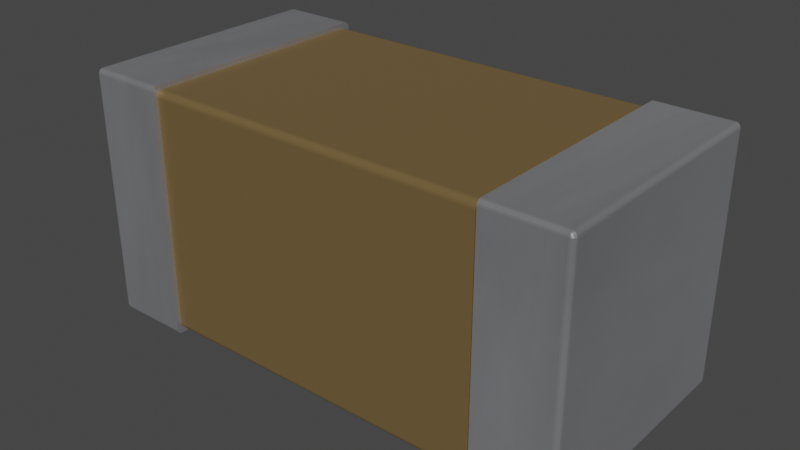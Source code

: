 # Source: C_1206_3216Metric.blend  (saved by Blender 3.2.14; exported with 4.5.12 LTS)
import bpy
from mathutils import Matrix  # noqa: F401  (used for matrix-valued properties, if any)

bpy.ops.wm.read_factory_settings(use_empty=True)
scene = bpy.context.scene
scene.name = 'Scene'

# ---- collections
col_collection = bpy.data.collections.new('Collection'); scene.collection.children.link(col_collection)

# ---- materials (node trees are filled in below, after node groups)
mat_cap_ceramic_1 = bpy.data.materials.new('cap_ceramic_1')
mat_cap_ceramic_1.use_transparent_shadow = False
mat_cap_ceramic_1.preview_render_type = 'CUBE'
mat_metal_pins = bpy.data.materials.new('metal_pins')
mat_metal_pins.use_transparent_shadow = False
mat_metal_pins.preview_render_type = 'CUBE'
mat_metal_pins.use_preview_world = True

# ---- material node trees
mat_cap_ceramic_1.use_nodes = True; mat_cap_ceramic_1.node_tree.nodes.clear()
_N = mat_cap_ceramic_1.node_tree.nodes; _L = mat_cap_ceramic_1.node_tree.links
n0 = _N.new('ShaderNodeBsdfPrincipled'); n0.name = 'Principled BSDF'; n0.location = (10, 300)
n0.distribution = 'GGX'
n0.subsurface_method = 'BURLEY'
n0.inputs[0].default_value = (0.2796, 0.1885, 0.08038, 1.0)
n0.inputs[1].default_value = 0.5
n0.inputs[2].default_value = 0.2705
n0.inputs[3].default_value = 1.0
n0.inputs[14].default_value = (0.9836, 0.9816, 0.9791, 1.0)
n0.inputs[20].default_value = 0.06636
n0.inputs[27].default_value = (0.0, 0.0, 0.0, 1.0)
n0.inputs[28].default_value = 1.0
n1 = _N.new('ShaderNodeOutputMaterial'); n1.name = 'Material Output'; n1.location = (300, 300)
_L.new(n0.outputs[0], n1.inputs[0])
n1.is_active_output = True
mat_metal_pins.use_nodes = True; mat_metal_pins.node_tree.nodes.clear()
_N = mat_metal_pins.node_tree.nodes; _L = mat_metal_pins.node_tree.links
n0 = _N.new('ShaderNodeMapping'); n0.name = 'Mapping'; n0.location = (-1447, -91)
n0.inputs[3].default_value = (4.8, 1.2, 1.1)
n1 = _N.new('ShaderNodeBsdfPrincipled'); n1.name = 'Principled BSDF'; n1.location = (-560, 254)
n1.distribution = 'GGX'
n1.subsurface_method = 'BURLEY'
n1.inputs[1].default_value = 0.7818
n1.inputs[2].default_value = 0.2886
n1.inputs[3].default_value = 1.45
n1.inputs[13].default_value = 0.0
n1.inputs[27].default_value = (0.0, 0.0, 0.0, 1.0)
n1.inputs[28].default_value = 1.0
n2 = _N.new('ShaderNodeOutputMaterial'); n2.name = 'Material Output.002'; n2.location = (-205, 253)
n2.width = 213
n3 = _N.new('ShaderNodeTexNoise'); n3.name = 'Noise Texture.002'; n3.location = (-1228, -73)
n3.inputs[2].default_value = 0.1
n3.inputs[3].default_value = 7.0
n3.inputs[4].default_value = 0.6
n3.inputs[8].default_value = 0.4
n4 = _N.new('ShaderNodeTexCoord'); n4.name = 'Texture Coordinate'; n4.location = (-1636, -116)
n5 = _N.new('ShaderNodeMix'); n5.name = 'Mix.001'; n5.location = (-921, 45)
n5.data_type = 'RGBA'
n5.inputs[6].default_value = (0.9398, 0.9547, 1.0, 1.0)
n5.inputs[7].default_value = (0.13, 0.1259, 0.1359, 1.0)
n6 = _N.new('ShaderNodeBump'); n6.name = 'Bump.001'; n6.location = (-1001, -227)
n6.inputs[0].default_value = 0.05
n6.inputs[1].default_value = 0.01
n6.inputs[2].default_value = 1.0
_L.new(n1.outputs[0], n2.inputs[0])
_L.new(n3.outputs[0], n6.inputs[3])
_L.new(n0.outputs[0], n3.inputs[0])
_L.new(n3.outputs[0], n5.inputs[0])
_L.new(n4.outputs[3], n0.inputs[0])
_L.new(n5.outputs[2], n1.inputs[0])
_L.new(n6.outputs[0], n1.inputs[5])
n2.is_active_output = True

# ---- world
world_world = bpy.data.worlds.new('World'); scene.world = world_world
world_world.use_nodes = True; world_world.node_tree.nodes.clear()
_N = world_world.node_tree.nodes; _L = world_world.node_tree.links
n0 = _N.new('ShaderNodeOutputWorld'); n0.name = 'World Output'; n0.location = (300, 300)
n1 = _N.new('ShaderNodeBackground'); n1.name = 'Background'; n1.location = (10, 300)
n1.inputs[0].default_value = (0.05088, 0.05088, 0.05088, 1.0)
_L.new(n1.outputs[0], n0.inputs[0])
n0.is_active_output = True
world_world.color = (0.05088, 0.05088, 0.05088)
world_world.use_sun_shadow = False
world_world.sun_shadow_jitter_overblur = 0.0

# ---- meshes
me_shape_44_indexedfaceset = bpy.data.meshes.new('SHAPE_44_IndexedFaceSet')
me_shape_44_indexedfaceset.from_pydata([(-1.6, 0.77, 1.57), (-1.598, 0.7815, 1.57), (-1.581, 0.7977, 0.03), (-1.591, 0.7912, 0.03), (1.1, -0.77, 1.53), (-1.1, -0.77, 1.53), (1.1, -0.77, 0.07), (1.1, 0.77, 1.6), (1.1, 0.7815, 1.598), (1.1, 0.7912, 1.591), (1.1, -0.8, 1.57), (1.1, -0.7977, 1.581), (1.1, -0.7912, 1.591), (1.1, 0.77, 0.0), (1.1, 0.7977, 0.01852), (1.1, 0.7912, 0.008787), (1.1, 0.77, 1.53), (1.1, 0.7424, 1.568), (1.1, 0.73, 1.57), (1.1, 0.77, 0.07), (1.1, 0.73, 0.03), (1.1, 0.7424, 0.03196), (1.1, 0.7535, 0.03764), (1.1, 0.768, 0.05764), (1.1, -0.7624, 0.04649), (1.1, -0.7535, 0.03764), (1.1, -0.73, 1.57), (1.1, -0.7424, 1.568), (1.1, -0.7535, 1.562), (1.1, -0.7624, 1.554), (1.1, -0.768, 1.542), (1.57, -0.77, 1.6), (-1.1, -0.7977, 0.01852), (-1.1, -0.7912, 0.008787), (-1.1, -0.77, 1.6), (-1.1, -0.7977, 1.581), (-1.1, 0.77, 1.6), (-1.1, 0.8, 1.57), (-1.1, 0.7977, 1.581), (-1.1, 0.7912, 1.591), (-1.1, 0.7815, 1.598), (-1.1, -0.7624, 1.554), (-1.1, -0.77, 0.07), (-1.1, -0.7424, 0.03196), (-1.1, -0.7535, 0.03764), (-1.1, -0.7624, 0.04649), (-1.1, -0.768, 0.05764), (-1.1, 0.73, 0.03), (-1.1, 0.77, 0.07), (-1.1, 0.7624, 0.04649), (-1.1, 0.7535, 1.562), (-1.1, 0.7624, 1.554), (-1.57, 0.8, 1.57), (-1.1, 0.8, 0.03), (-1.1, -0.8, 1.57), (-1.57, -0.8, 1.57), (-1.1, -0.8, 0.03), (-1.57, -0.8, 0.03), (-1.57, -0.77, 0.0), (-1.1, 0.77, 0.0), (1.1, 0.7624, 0.04649), (-1.1, 0.768, 0.05764), (-1.1, 0.7535, 0.03764), (-1.1, 0.7424, 0.03196), (-1.1, -0.73, 0.03), (1.1, -0.73, 0.03), (1.1, -0.768, 0.05764), (1.1, -0.7424, 0.03196), (1.1, 0.768, 1.542), (1.1, 0.7624, 1.554), (1.1, 0.7535, 1.562), (-1.1, 0.77, 1.53), (-1.1, 0.73, 1.57), (-1.1, 0.7424, 1.568), (-1.1, 0.768, 1.542), (-1.1, -0.768, 1.542), (-1.1, -0.7535, 1.562), (-1.1, -0.7424, 1.568), (-1.1, -0.73, 1.57), (1.1, 0.7977, 1.581), (1.1, 0.8, 1.57), (1.57, 0.77, 1.6), (1.581, 0.7977, 0.03), (1.581, 0.7977, 1.57), (1.1, 0.8, 0.03), (1.1, 0.7815, 0.002284), (1.57, 0.8, 0.03), (1.57, 0.7977, 0.01852), (1.6, 0.77, 1.57), (1.598, 0.7815, 1.57), (1.591, 0.7912, 1.57), (1.57, 0.8, 1.57), (1.57, 0.7977, 1.581), (1.57, 0.7912, 1.591), (1.57, 0.7815, 1.598), (1.581, 0.77, 1.598), (1.574, 0.7793, 1.598), (1.583, 0.7793, 1.595), (1.59, 0.7793, 1.59), (1.577, 0.7876, 1.593), (1.595, 0.7793, 1.583), (1.584, 0.7876, 1.59), (1.573, 0.7943, 1.587), (1.578, 0.7943, 1.586), (1.57, 0.7815, 0.002284), (1.57, 0.7912, 0.008787), (1.591, 0.7912, 0.03), (1.598, 0.7815, 0.03), (1.591, 0.77, 0.008787), (1.598, 0.77, 0.01852), (1.598, 0.7793, 0.02619), (1.596, 0.7793, 0.01751), (1.594, 0.7876, 0.03062), (1.59, 0.7793, 0.01009), (1.593, 0.7876, 0.02298), (1.583, 0.7793, 0.004679), (1.59, 0.7876, 0.01604), (1.587, 0.7943, 0.02765), (1.575, 0.7793, 0.001831), (1.584, 0.7876, 0.01051), (1.586, 0.7943, 0.02228), (1.579, 0.7985, 0.03024), (1.578, 0.7876, 0.006956), (1.583, 0.7943, 0.01769), (1.579, 0.7985, 0.02732), (1.578, 0.7943, 0.01435), (1.578, 0.7985, 0.02467), (1.573, 0.7943, 0.01259), (1.576, 0.7985, 0.02256), (1.573, 0.7985, 0.0212), (1.1, -0.7815, 1.598), (1.1, -0.77, 1.6), (1.57, -0.7815, 1.598), (1.57, -0.7912, 1.591), (1.57, -0.7977, 1.581), (1.598, 0.77, 1.581), (1.591, 0.77, 1.591), (1.581, -0.77, 1.598), (1.57, 0.77, 0.0), (1.581, 0.77, 0.002284), (1.6, 0.77, 0.03), (1.591, -0.77, 0.008787), (1.1, -0.77, 0.0), (1.1, -0.7815, 0.002284), (1.1, -0.7912, 0.008787), (1.1, -0.7977, 0.01852), (1.1, -0.8, 0.03), (1.57, -0.77, 0.0), (1.6, -0.77, 1.57), (1.598, -0.77, 1.581), (1.591, -0.77, 1.591), (1.57, -0.8, 1.57), (1.591, -0.7912, 1.57), (1.581, -0.7977, 1.57), (1.575, -0.7943, 1.587), (1.574, -0.7876, 1.594), (1.581, -0.7876, 1.592), (1.579, -0.7793, 1.597), (1.587, -0.7793, 1.593), (1.593, -0.7793, 1.587), (1.57, -0.7977, 0.01852), (1.57, -0.7912, 0.008787), (1.57, -0.7815, 0.002284), (1.581, -0.77, 0.002284), (1.598, -0.77, 0.01852), (1.6, -0.77, 0.03), (1.591, -0.7912, 0.03), (1.579, -0.7985, 0.02855), (1.578, -0.7985, 0.02579), (1.577, -0.7985, 0.02344), (1.587, -0.7943, 0.02455), (1.574, -0.7985, 0.02174), (1.584, -0.7943, 0.01964), (1.594, -0.7876, 0.0262), (1.571, -0.7985, 0.02084), (1.58, -0.7943, 0.01573), (1.592, -0.7876, 0.01898), (1.575, -0.7943, 0.01323), (1.587, -0.7876, 0.01284), (1.597, -0.7793, 0.02118), (1.581, -0.7876, 0.008375), (1.593, -0.7793, 0.01323), (1.574, -0.7876, 0.006028), (1.587, -0.7793, 0.006917), (1.579, -0.7793, 0.002865), (1.598, -0.7815, 1.57), (1.57, -0.8, 0.03), (1.581, -0.7977, 0.03), (1.598, -0.7815, 0.03), (-1.1, -0.7815, 1.598), (-1.1, -0.7912, 1.591), (-1.57, -0.7977, 1.581), (-1.57, -0.7912, 1.591), (-1.57, -0.7815, 1.598), (-1.581, -0.7977, 0.03), (-1.598, -0.7815, 0.03), (-1.598, -0.7815, 1.57), (-1.581, -0.7977, 1.57), (-1.1, -0.7815, 0.002284), (-1.1, -0.77, 0.0), (-1.57, -0.7912, 0.008787), (-1.6, -0.77, 1.57), (-1.591, -0.7912, 1.57), (-1.57, -0.77, 1.6), (-1.591, -0.77, 1.591), (-1.575, -0.7943, 1.587), (-1.581, -0.7876, 1.592), (-1.593, -0.7793, 1.587), (-1.574, -0.7876, 1.594), (-1.587, -0.7793, 1.593), (-1.579, -0.7793, 1.597), (-1.591, -0.7912, 0.03), (-1.598, -0.77, 0.01852), (-1.57, -0.7815, 0.002284), (-1.57, -0.7977, 0.01852), (-1.588, -0.7943, 0.03004), (-1.592, -0.7876, 0.01902), (-1.587, -0.7793, 0.006934), (-1.594, -0.7876, 0.02626), (-1.593, -0.7793, 0.01326), (-1.597, -0.7793, 0.02124), (-1.57, 0.77, 1.6), (-1.57, 0.7815, 1.598), (-1.57, 0.7977, 1.581), (-1.598, -0.77, 1.581), (-1.581, -0.77, 1.598), (-1.591, 0.77, 1.591), (-1.581, -0.77, 0.002284), (-1.591, -0.77, 0.008787), (-1.6, -0.77, 0.03), (-1.591, 0.77, 0.008787), (-1.1, 0.7815, 0.002284), (-1.1, 0.7912, 0.008787), (-1.1, 0.7977, 0.01852), (-1.57, 0.77, 0.0), (-1.57, 0.8, 0.03), (-1.598, 0.77, 1.581), (-1.581, 0.77, 1.598), (-1.57, 0.7912, 1.591), (-1.591, 0.7912, 1.57), (-1.581, 0.7977, 1.57), (-1.595, 0.7793, 1.583), (-1.59, 0.7793, 1.59), (-1.583, 0.7793, 1.595), (-1.574, 0.7793, 1.598), (-1.584, 0.7876, 1.59), (-1.577, 0.7876, 1.593), (-1.573, 0.7943, 1.587), (-1.57, 0.7977, 0.01852), (-1.57, 0.7912, 0.008787), (-1.57, 0.7815, 0.002284), (-1.581, 0.77, 0.002284), (-1.598, 0.77, 0.01852), (-1.6, 0.77, 0.03), (-1.598, 0.7815, 0.03), (-1.584, 0.7793, 0.005079), (-1.591, 0.7793, 0.01112), (-1.596, 0.7793, 0.01931), (-1.591, 0.7876, 0.01724), (-1.594, 0.7876, 0.02483), (-1.588, 0.7943, 0.0292)], [], [(254, 1, 0), (254, 0, 253), (3, 239, 1), (3, 1, 254), (2, 240, 239), (2, 239, 3), (235, 52, 240), (235, 240, 2), (19, 16, 71), (19, 71, 48), (4, 6, 42), (4, 42, 5), (18, 78, 72), (18, 26, 78), (20, 64, 65), (20, 47, 64), (25, 143, 142), (25, 144, 143), (24, 145, 144), (24, 146, 145), (24, 144, 25), (66, 146, 24), (67, 25, 142), (65, 67, 142), (6, 146, 66), (10, 6, 4), (10, 146, 6), (13, 20, 65), (13, 65, 142), (30, 10, 4), (21, 20, 13), (29, 11, 10), (29, 10, 30), (22, 13, 85), (22, 21, 13), (12, 11, 29), (15, 22, 85), (28, 12, 29), (60, 22, 15), (14, 60, 15), (130, 12, 28), (131, 130, 28), (131, 28, 27), (84, 60, 14), (84, 23, 60), (26, 131, 27), (19, 23, 84), (80, 68, 16), (80, 69, 68), (80, 16, 19), (80, 19, 84), (7, 17, 70), (7, 18, 17), (8, 7, 70), (79, 69, 80), (9, 70, 69), (9, 8, 70), (9, 69, 79), (7, 131, 26), (7, 26, 18), (10, 151, 186), (10, 186, 146), (88, 140, 165), (88, 165, 148), (91, 80, 84), (91, 84, 86), (7, 31, 131), (7, 81, 31), (13, 147, 138), (13, 142, 147), (62, 231, 59), (62, 232, 231), (49, 233, 232), (49, 53, 233), (49, 232, 62), (63, 62, 59), (61, 53, 49), (47, 63, 59), (48, 53, 61), (37, 48, 71), (37, 53, 48), (199, 64, 47), (199, 47, 59), (74, 37, 71), (43, 64, 199), (51, 38, 37), (51, 37, 74), (44, 199, 198), (44, 43, 199), (39, 38, 51), (33, 44, 198), (50, 39, 51), (45, 44, 33), (40, 39, 50), (32, 45, 33), (56, 45, 32), (56, 46, 45), (36, 40, 50), (36, 50, 73), (72, 36, 73), (42, 46, 56), (54, 42, 56), (54, 75, 5), (54, 41, 75), (54, 5, 42), (34, 77, 76), (34, 78, 77), (189, 34, 76), (35, 41, 54), (190, 76, 41), (190, 189, 76), (190, 41, 35), (34, 36, 72), (34, 72, 78), (53, 37, 52), (53, 52, 235), (253, 201, 229), (253, 0, 201), (54, 56, 57), (54, 57, 55), (36, 203, 221), (36, 34, 203), (59, 58, 199), (59, 234, 58), (61, 23, 19), (61, 19, 48), (49, 60, 23), (49, 23, 61), (62, 22, 60), (62, 60, 49), (63, 21, 22), (63, 22, 62), (47, 20, 21), (47, 21, 63), (6, 46, 42), (66, 45, 46), (66, 46, 6), (24, 44, 45), (24, 45, 66), (25, 43, 44), (25, 44, 24), (67, 64, 43), (67, 43, 25), (65, 64, 67), (68, 71, 16), (68, 74, 71), (69, 51, 74), (69, 74, 68), (70, 50, 51), (70, 51, 69), (17, 73, 50), (17, 50, 70), (18, 72, 73), (18, 73, 17), (5, 30, 4), (75, 29, 30), (75, 30, 5), (41, 28, 29), (41, 29, 75), (76, 27, 28), (76, 28, 41), (77, 26, 27), (77, 27, 76), (78, 26, 77), (8, 81, 7), (8, 93, 94), (8, 94, 81), (9, 92, 93), (9, 93, 8), (79, 91, 92), (79, 92, 9), (80, 91, 79), (82, 91, 86), (82, 83, 91), (106, 90, 83), (106, 83, 82), (107, 89, 90), (107, 90, 106), (140, 88, 89), (140, 89, 107), (104, 15, 85), (104, 85, 13), (104, 13, 138), (105, 14, 15), (105, 15, 104), (87, 84, 14), (87, 14, 105), (86, 84, 87), (91, 83, 92), (96, 81, 94), (96, 95, 81), (97, 136, 95), (97, 95, 96), (98, 136, 97), (99, 94, 93), (99, 97, 96), (99, 96, 94), (100, 89, 88), (100, 88, 135), (100, 135, 136), (100, 98, 89), (100, 136, 98), (101, 90, 89), (101, 89, 98), (101, 97, 99), (101, 98, 97), (102, 93, 92), (102, 99, 93), (102, 92, 83), (103, 83, 90), (103, 102, 83), (103, 90, 101), (103, 101, 99), (103, 99, 102), (110, 140, 107), (110, 109, 140), (111, 108, 109), (111, 109, 110), (112, 107, 106), (113, 108, 111), (114, 111, 110), (114, 110, 107), (114, 107, 112), (115, 139, 108), (115, 108, 113), (116, 111, 114), (116, 113, 111), (117, 106, 82), (117, 114, 112), (117, 112, 106), (118, 104, 138), (118, 138, 139), (118, 139, 115), (119, 115, 113), (119, 113, 116), (120, 116, 114), (120, 114, 117), (121, 82, 86), (121, 117, 82), (122, 105, 104), (122, 115, 119), (122, 104, 118), (122, 118, 115), (123, 119, 116), (123, 116, 120), (124, 121, 86), (124, 120, 117), (124, 117, 121), (125, 122, 119), (125, 119, 123), (126, 124, 86), (126, 123, 120), (126, 120, 124), (127, 87, 105), (127, 105, 122), (127, 122, 125), (128, 126, 86), (128, 125, 123), (128, 123, 126), (129, 86, 87), (129, 128, 86), (129, 87, 127), (129, 127, 125), (129, 125, 128), (31, 130, 131), (132, 12, 130), (132, 130, 31), (133, 11, 12), (133, 12, 132), (134, 10, 11), (134, 11, 133), (151, 10, 134), (81, 137, 31), (95, 150, 137), (95, 137, 81), (136, 150, 95), (135, 149, 150), (135, 150, 136), (88, 148, 149), (88, 149, 135), (147, 139, 138), (163, 108, 139), (163, 139, 147), (141, 109, 108), (141, 108, 163), (164, 140, 109), (164, 109, 141), (165, 140, 164), (143, 147, 142), (143, 162, 147), (144, 161, 162), (144, 162, 143), (145, 160, 161), (145, 161, 144), (146, 186, 160), (146, 160, 145), (153, 151, 134), (148, 185, 149), (154, 134, 133), (154, 152, 153), (154, 153, 134), (155, 133, 132), (155, 154, 133), (156, 185, 152), (156, 154, 155), (156, 152, 154), (157, 31, 137), (157, 132, 31), (157, 156, 155), (157, 155, 132), (158, 137, 150), (158, 156, 157), (158, 157, 137), (159, 150, 149), (159, 185, 156), (159, 156, 158), (159, 158, 150), (159, 149, 185), (167, 186, 187), (168, 186, 167), (169, 186, 168), (170, 187, 166), (170, 168, 167), (170, 167, 187), (171, 186, 169), (172, 168, 170), (172, 169, 168), (173, 166, 188), (173, 170, 166), (174, 160, 186), (174, 186, 171), (175, 171, 169), (175, 169, 172), (176, 172, 170), (176, 170, 173), (177, 161, 160), (177, 160, 174), (177, 174, 171), (177, 171, 175), (178, 175, 172), (178, 172, 176), (179, 165, 164), (179, 188, 165), (179, 173, 188), (179, 176, 173), (180, 177, 175), (180, 175, 178), (181, 164, 141), (181, 179, 164), (181, 178, 176), (181, 176, 179), (182, 162, 161), (182, 161, 177), (182, 177, 180), (183, 141, 163), (183, 181, 141), (183, 180, 178), (183, 178, 181), (184, 147, 162), (184, 163, 147), (184, 183, 163), (184, 162, 182), (184, 182, 180), (184, 180, 183), (188, 185, 148), (188, 148, 165), (166, 152, 185), (166, 185, 188), (187, 153, 152), (187, 152, 166), (186, 151, 153), (186, 153, 187), (191, 35, 54), (191, 54, 55), (192, 190, 35), (192, 35, 191), (193, 189, 190), (193, 190, 192), (203, 34, 189), (203, 189, 193), (194, 55, 57), (194, 202, 197), (194, 197, 55), (211, 196, 202), (211, 202, 194), (195, 201, 196), (195, 196, 211), (229, 201, 195), (56, 214, 57), (32, 214, 56), (33, 200, 214), (33, 214, 32), (198, 213, 200), (198, 200, 33), (199, 58, 213), (199, 213, 198), (191, 55, 197), (224, 196, 201), (205, 197, 202), (205, 192, 191), (205, 191, 197), (206, 202, 196), (206, 205, 202), (207, 224, 204), (207, 196, 224), (207, 206, 196), (208, 193, 192), (208, 205, 206), (208, 192, 205), (209, 204, 225), (209, 207, 204), (209, 206, 207), (210, 203, 193), (210, 225, 203), (210, 193, 208), (210, 208, 206), (210, 209, 225), (210, 206, 209), (194, 57, 214), (227, 213, 58), (215, 211, 194), (215, 214, 200), (215, 194, 214), (216, 200, 213), (217, 227, 228), (217, 213, 227), (218, 195, 211), (218, 200, 216), (218, 215, 200), (218, 211, 215), (219, 228, 212), (219, 217, 228), (219, 213, 217), (219, 216, 213), (220, 229, 195), (220, 212, 229), (220, 218, 216), (220, 219, 212), (220, 216, 219), (220, 195, 218), (38, 52, 37), (38, 223, 52), (39, 238, 223), (39, 223, 38), (40, 222, 238), (40, 238, 39), (36, 221, 222), (36, 222, 40), (236, 224, 201), (236, 204, 224), (236, 201, 0), (226, 225, 204), (226, 204, 236), (237, 225, 226), (221, 203, 225), (221, 225, 237), (229, 252, 253), (212, 230, 252), (212, 252, 229), (228, 251, 230), (228, 230, 212), (227, 251, 228), (58, 234, 251), (58, 251, 227), (248, 233, 53), (248, 53, 235), (249, 232, 233), (249, 233, 248), (250, 59, 231), (250, 231, 232), (250, 232, 249), (234, 59, 250), (52, 223, 240), (241, 236, 0), (241, 226, 236), (241, 0, 1), (242, 226, 241), (242, 241, 1), (243, 237, 226), (243, 226, 242), (244, 221, 237), (244, 222, 221), (244, 237, 243), (245, 1, 239), (245, 242, 1), (245, 243, 242), (246, 238, 222), (246, 222, 244), (246, 243, 245), (246, 244, 243), (246, 245, 239), (247, 223, 238), (247, 239, 240), (247, 246, 239), (247, 240, 223), (247, 238, 246), (235, 2, 248), (255, 234, 250), (255, 251, 234), (255, 230, 251), (256, 252, 230), (256, 230, 255), (256, 255, 250), (257, 253, 252), (257, 254, 253), (257, 252, 256), (258, 250, 249), (258, 256, 250), (258, 257, 256), (259, 3, 254), (259, 254, 257), (259, 258, 249), (259, 257, 258), (260, 249, 248), (260, 2, 3), (260, 259, 249), (260, 3, 259), (260, 248, 2)])
me_shape_44_indexedfaceset.polygons.foreach_set('material_index', [1, 1, 1, 1, 1, 1, 1, 1, 0, 0, 0, 0, 0, 0, 0, 0, 1, 1, 1, 1, 1, 1, 1, 1, 1, 1, 1, 1, 1, 1, 1, 1, 1, 1, 1, 1, 1, 1, 1, 1, 1, 1, 1, 1, 1, 1, 1, 1, 1, 1, 1, 1, 1, 1, 1, 1, 1, 1, 1, 1, 1, 1, 1, 1, 1, 1, 1, 1, 1, 1, 1, 1, 1, 1, 1, 1, 1, 1, 1, 1, 1, 1, 1, 1, 1, 1, 1, 1, 1, 1, 1, 1, 1, 1, 1, 1, 1, 1, 1, 1, 1, 1, 1, 1, 1, 1, 1, 1, 1, 1, 1, 1, 1, 1, 1, 1, 1, 1, 1, 1, 1, 1, 1, 1, 0, 0, 0, 0, 0, 0, 0, 0, 0, 0, 0, 0, 0, 0, 0, 0, 0, 0, 0, 0, 0, 0, 0, 0, 0, 0, 0, 0, 0, 0, 0, 0, 0, 0, 0, 0, 0, 0, 0, 0, 1, 1, 1, 1, 1, 1, 1, 1, 1, 1, 1, 1, 1, 1, 1, 1, 1, 1, 1, 1, 1, 1, 1, 1, 1, 1, 1, 1, 1, 1, 1, 1, 1, 1, 1, 1, 1, 1, 1, 1, 1, 1, 1, 1, 1, 1, 1, 1, 1, 1, 1, 1, 1, 1, 1, 1, 1, 1, 1, 1, 1, 1, 1, 1, 1, 1, 1, 1, 1, 1, 1, 1, 1, 1, 1, 1, 1, 1, 1, 1, 1, 1, 1, 1, 1, 1, 1, 1, 1, 1, 1, 1, 1, 1, 1, 1, 1, 1, 1, 1, 1, 1, 1, 1, 1, 1, 1, 1, 1, 1, 1, 1, 1, 1, 1, 1, 1, 1, 1, 1, 1, 1, 1, 1, 1, 1, 1, 1, 1, 1, 1, 1, 1, 1, 1, 1, 1, 1, 1, 1, 1, 1, 1, 1, 1, 1, 1, 1, 1, 1, 1, 1, 1, 1, 1, 1, 1, 1, 1, 1, 1, 1, 1, 1, 1, 1, 1, 1, 1, 1, 1, 1, 1, 1, 1, 1, 1, 1, 1, 1, 1, 1, 1, 1, 1, 1, 1, 1, 1, 1, 1, 1, 1, 1, 1, 1, 1, 1, 1, 1, 1, 1, 1, 1, 1, 1, 1, 1, 1, 1, 1, 1, 1, 1, 1, 1, 1, 1, 1, 1, 1, 1, 1, 1, 1, 1, 1, 1, 1, 1, 1, 1, 1, 1, 1, 1, 1, 1, 1, 1, 1, 1, 1, 1, 1, 1, 1, 1, 1, 1, 1, 1, 1, 1, 1, 1, 1, 1, 1, 1, 1, 1, 1, 1, 1, 1, 1, 1, 1, 1, 1, 1, 1, 1, 1, 1, 1, 1, 1, 1, 1, 1, 1, 1, 1, 1, 1, 1, 1, 1, 1, 1, 1, 1, 1, 1, 1, 1, 1, 1, 1, 1, 1, 1, 1, 1, 1, 1, 1, 1, 1, 1, 1, 1, 1, 1, 1, 1, 1, 1, 1, 1, 1, 1, 1, 1, 1, 1, 1, 1, 1, 1, 1, 1, 1, 1, 1, 1, 1, 1, 1, 1, 1, 1, 1, 1, 1, 1, 1, 1, 1, 1, 1, 1])
_uv = me_shape_44_indexedfaceset.uv_layers.new(name='UVMap')
_uv.uv.foreach_set('vector', [0.0, 0.07612, 1.0, 0.07612, 1.0, 0.0, 0.0, 0.07612, 1.0, 0.0, 0.0, 0.0, 0.0, 0.2929, 1.0, 0.2929, 1.0, 0.07612, 0.0, 0.2929, 1.0, 0.07612, 0.0, 0.07612, 0.0, 0.6173, 1.0, 0.6173, 1.0, 0.2929, 0.0, 0.6173, 1.0, 0.2929, 0.0, 0.2929, 0.0, 1.0, 1.0, 1.0, 1.0, 0.6173, 0.0, 1.0, 1.0, 0.6173, 0.0, 0.6173, 1.0, 0.0, 1.0, 1.0, 0.0, 1.0, 1.0, 0.0, 0.0, 1.0, 0.0, 0.0, 1.0, 1.0, 1.0, 0.0, 0.0, 0.0, 1.0, 1.0, 0.0, 0.0, 0.0, 1.0, 1.0, 1.0, 0.0, 0.0, 0.0, 1.0, 1.0, 1.0, 1.0, 0.0, 0.0, 0.0, 1.0, 1.0, 0.0, 0.0, 1.0, 0.0, 1.0, 1.0, 0.0, 1.0, 0.0, 0.0, 0.02906, 0.02352, 0.01157, 0.001427, 0.01875, 0.0, 0.02906, 0.02352, 0.005492, 0.005492, 0.01157, 0.001427, 0.02352, 0.02906, 0.001427, 0.01157, 0.005492, 0.005492, 0.02352, 0.02906, 0.0, 0.01875, 0.001427, 0.01157, 0.02352, 0.02906, 0.005492, 0.005492, 0.02906, 0.02352, 0.01997, 0.03602, 0.0, 0.01875, 0.02352, 0.02906, 0.03602, 0.01997, 0.02906, 0.02352, 0.01875, 0.0, 0.04375, 0.01875, 0.03602, 0.01997, 0.01875, 0.0, 0.01875, 0.04375, 0.0, 0.01875, 0.01997, 0.03602, 0.0, 0.9812, 0.01875, 0.04375, 0.01875, 0.9563, 0.0, 0.9812, 0.0, 0.01875, 0.01875, 0.04375, 0.9812, 0.0, 0.9563, 0.01875, 0.04375, 0.01875, 0.9812, 0.0, 0.04375, 0.01875, 0.01875, 0.0, 0.01997, 0.964, 0.0, 0.9812, 0.01875, 0.9563, 0.964, 0.01997, 0.9563, 0.01875, 0.9812, 0.0, 0.02352, 0.9709, 0.001427, 0.9884, 0.0, 0.9812, 0.02352, 0.9709, 0.0, 0.9812, 0.01997, 0.964, 0.9709, 0.02352, 0.9812, 0.0, 0.9884, 0.001427, 0.9709, 0.02352, 0.964, 0.01997, 0.9812, 0.0, 0.005492, 0.9945, 0.001427, 0.9884, 0.02352, 0.9709, 0.9945, 0.005492, 0.9709, 0.02352, 0.9884, 0.001427, 0.02906, 0.9765, 0.005492, 0.9945, 0.02352, 0.9709, 0.9765, 0.02906, 0.9709, 0.02352, 0.9945, 0.005492, 0.9986, 0.01157, 0.9765, 0.02906, 0.9945, 0.005492, 0.01157, 0.9986, 0.005492, 0.9945, 0.02906, 0.9765, 0.01875, 1.0, 0.01157, 0.9986, 0.02906, 0.9765, 0.01875, 1.0, 0.02906, 0.9765, 0.03602, 0.98, 1.0, 0.01875, 0.9765, 0.02906, 0.9986, 0.01157, 1.0, 0.01875, 0.98, 0.03602, 0.9765, 0.02906, 0.04375, 0.9812, 0.01875, 1.0, 0.03602, 0.98, 0.9812, 0.04375, 0.98, 0.03602, 1.0, 0.01875, 1.0, 0.9812, 0.98, 0.964, 0.9812, 0.9563, 1.0, 0.9812, 0.9765, 0.9709, 0.98, 0.964, 1.0, 0.9812, 0.9812, 0.9563, 0.9812, 0.04375, 1.0, 0.9812, 0.9812, 0.04375, 1.0, 0.01875, 0.9812, 1.0, 0.964, 0.98, 0.9709, 0.9765, 0.9812, 1.0, 0.9563, 0.9812, 0.964, 0.98, 0.9884, 0.9986, 0.9812, 1.0, 0.9709, 0.9765, 0.9986, 0.9884, 0.9765, 0.9709, 1.0, 0.9812, 0.9945, 0.9945, 0.9709, 0.9765, 0.9765, 0.9709, 0.9945, 0.9945, 0.9884, 0.9986, 0.9709, 0.9765, 0.9945, 0.9945, 0.9765, 0.9709, 0.9986, 0.9884, 0.9812, 1.0, 0.01875, 1.0, 0.04375, 0.9812, 0.9812, 1.0, 0.04375, 0.9812, 0.9563, 0.9812, 1.0, 0.0, 1.0, 1.0, 0.0, 1.0, 1.0, 0.0, 0.0, 1.0, 0.0, 0.0, 1.0, 1.0, 1.0, 0.0, 0.0, 0.0, 1.0, 1.0, 0.0, 0.0, 0.0, 1.0, 1.0, 1.0, 1.0, 0.0, 0.0, 0.0, 1.0, 1.0, 0.0, 0.0, 0.0, 1.0, 1.0, 0.0, 0.0, 1.0, 0.0, 0.0, 1.0, 0.0, 1.0, 1.0, 0.0, 1.0, 1.0, 0.0, 0.0, 1.0, 1.0, 1.0, 1.0, 0.0, 0.0, 0.0, 0.0, 1.0, 0.9709, 0.02352, 0.9884, 0.001427, 0.9812, 0.0, 0.9709, 0.02352, 0.9945, 0.005492, 0.9884, 0.001427, 0.9765, 0.02906, 0.9986, 0.01157, 0.9945, 0.005492, 0.9765, 0.02906, 1.0, 0.01875, 0.9986, 0.01157, 0.9765, 0.02906, 0.9945, 0.005492, 0.9709, 0.02352, 0.964, 0.01997, 0.9709, 0.02352, 0.9812, 0.0, 0.98, 0.03602, 1.0, 0.01875, 0.9765, 0.02906, 0.9563, 0.01875, 0.964, 0.01997, 0.9812, 0.0, 0.9812, 0.04375, 1.0, 0.01875, 0.98, 0.03602, 1.0, 0.9812, 0.9812, 0.04375, 0.9812, 0.9563, 1.0, 0.9812, 1.0, 0.01875, 0.9812, 0.04375, 0.01875, 0.0, 0.04375, 0.01875, 0.9563, 0.01875, 0.01875, 0.0, 0.9563, 0.01875, 0.9812, 0.0, 0.98, 0.964, 1.0, 0.9812, 0.9812, 0.9563, 0.03602, 0.01997, 0.04375, 0.01875, 0.01875, 0.0, 0.9765, 0.9709, 0.9986, 0.9884, 1.0, 0.9812, 0.9765, 0.9709, 1.0, 0.9812, 0.98, 0.964, 0.02906, 0.02352, 0.01875, 0.0, 0.01157, 0.001427, 0.02906, 0.02352, 0.03602, 0.01997, 0.01875, 0.0, 0.9945, 0.9945, 0.9986, 0.9884, 0.9765, 0.9709, 0.005492, 0.005492, 0.02906, 0.02352, 0.01157, 0.001427, 0.9709, 0.9765, 0.9945, 0.9945, 0.9765, 0.9709, 0.02352, 0.02906, 0.02906, 0.02352, 0.005492, 0.005492, 0.9884, 0.9986, 0.9945, 0.9945, 0.9709, 0.9765, 0.001427, 0.01157, 0.02352, 0.02906, 0.005492, 0.005492, 0.0, 0.01875, 0.02352, 0.02906, 0.001427, 0.01157, 0.0, 0.01875, 0.01997, 0.03602, 0.02352, 0.02906, 0.9812, 1.0, 0.9884, 0.9986, 0.9709, 0.9765, 0.9812, 1.0, 0.9709, 0.9765, 0.964, 0.98, 0.9563, 0.9812, 0.9812, 1.0, 0.964, 0.98, 0.01875, 0.04375, 0.01997, 0.03602, 0.0, 0.01875, 0.0, 0.9812, 0.01875, 0.04375, 0.0, 0.01875, 0.0, 0.9812, 0.01997, 0.964, 0.01875, 0.9563, 0.0, 0.9812, 0.02352, 0.9709, 0.01997, 0.964, 0.0, 0.9812, 0.01875, 0.9563, 0.01875, 0.04375, 0.01875, 1.0, 0.03602, 0.98, 0.02906, 0.9765, 0.01875, 1.0, 0.04375, 0.9812, 0.03602, 0.98, 0.01157, 0.9986, 0.01875, 1.0, 0.02906, 0.9765, 0.001427, 0.9884, 0.02352, 0.9709, 0.0, 0.9812, 0.005492, 0.9945, 0.02906, 0.9765, 0.02352, 0.9709, 0.005492, 0.9945, 0.01157, 0.9986, 0.02906, 0.9765, 0.005492, 0.9945, 0.02352, 0.9709, 0.001427, 0.9884, 0.01875, 1.0, 0.9812, 1.0, 0.9563, 0.9812, 0.01875, 1.0, 0.9563, 0.9812, 0.04375, 0.9812, 0.0, 1.0, 1.0, 1.0, 1.0, 0.0, 0.0, 1.0, 1.0, 0.0, 0.0, 0.0, 1.0, 0.0, 0.0, 1.0, 0.0, 0.0, 1.0, 0.0, 1.0, 1.0, 0.0, 1.0, 1.0, 1.0, 0.0, 1.0, 0.0, 0.0, 1.0, 1.0, 0.0, 0.0, 1.0, 0.0, 1.0, 1.0, 0.0, 0.0, 1.0, 0.0, 1.0, 1.0, 0.0, 1.0, 0.0, 0.0, 1.0, 1.0, 0.0, 0.0, 0.0, 1.0, 1.0, 1.0, 1.0, 0.0, 0.0, 0.0, 0.0, 0.9511, 1.0, 0.9511, 1.0, 1.0, 0.0, 0.9511, 1.0, 1.0, 0.0, 1.0, 0.0, 0.809, 1.0, 0.809, 1.0, 0.9511, 0.0, 0.809, 1.0, 0.9511, 0.0, 0.9511, 0.0, 0.5878, 1.0, 0.5878, 1.0, 0.809, 0.0, 0.5878, 1.0, 0.809, 0.0, 0.809, 0.0, 0.309, 1.0, 0.309, 1.0, 0.5878, 0.0, 0.309, 1.0, 0.5878, 0.0, 0.5878, 0.0, 0.0, 1.0, 0.0, 1.0, 0.309, 0.0, 0.0, 1.0, 0.309, 0.0, 0.309, 1.0, 0.0, 0.0, 0.04894, 0.0, 0.0, 1.0, 0.04894, 0.0, 0.191, 0.0, 0.04894, 1.0, 0.04894, 0.0, 0.04894, 1.0, 0.0, 1.0, 0.191, 0.0, 0.4122, 0.0, 0.191, 1.0, 0.191, 0.0, 0.191, 1.0, 0.04894, 1.0, 0.4122, 0.0, 0.691, 0.0, 0.4122, 1.0, 0.4122, 0.0, 0.4122, 1.0, 0.191, 1.0, 0.691, 0.0, 1.0, 0.0, 0.691, 1.0, 0.691, 0.0, 0.691, 1.0, 0.4122, 1.0, 1.0, 0.0, 1.0, 1.0, 0.691, 1.0, 0.309, 0.0, 0.0, 1.0, 0.0, 1.0, 0.309, 0.0, 0.309, 0.0, 0.0, 1.0, 0.5878, 0.0, 0.5878, 0.0, 0.309, 1.0, 0.5878, 0.0, 0.309, 1.0, 0.309, 1.0, 0.809, 0.0, 0.809, 0.0, 0.5878, 1.0, 0.809, 0.0, 0.5878, 1.0, 0.5878, 1.0, 0.9511, 0.0, 0.9511, 0.0, 0.809, 1.0, 0.9511, 0.0, 0.809, 1.0, 0.809, 1.0, 1.0, 0.0, 1.0, 0.0, 0.9511, 1.0, 1.0, 0.0, 0.9511, 1.0, 0.9511, 0.0, 0.0, 1.0, 0.309, 1.0, 0.0, 0.0, 0.309, 1.0, 0.5878, 1.0, 0.309, 0.0, 0.309, 1.0, 0.309, 0.0, 0.0, 0.0, 0.5878, 1.0, 0.809, 1.0, 0.5878, 0.0, 0.5878, 1.0, 0.5878, 0.0, 0.309, 0.0, 0.809, 1.0, 0.9511, 1.0, 0.809, 0.0, 0.809, 1.0, 0.809, 0.0, 0.5878, 0.0, 0.9511, 1.0, 1.0, 1.0, 0.9511, 0.0, 0.9511, 1.0, 0.9511, 0.0, 0.809, 0.0, 1.0, 1.0, 1.0, 0.0, 0.9511, 0.0, 0.3827, 1.0, 0.0, 0.0, 0.0, 0.0, 0.3827, 1.0, 0.7071, 1.0, 0.3827, 0.0, 0.3827, 1.0, 0.3827, 1.0, 0.0, 0.0, 0.7071, 1.0, 0.9239, 1.0, 0.7071, 0.0, 0.7071, 1.0, 0.7071, 0.0, 0.3827, 0.0, 0.9239, 1.0, 1.0, 1.0, 0.9239, 0.0, 0.9239, 1.0, 0.9239, 0.0, 0.7071, 0.0, 1.0, 1.0, 1.0, 0.0, 0.9239, 0.0, 0.3827, 1.0, 0.0, 0.0, 0.0, 0.0, 0.3827, 1.0, 0.3827, 1.0, 0.0, 0.0, 0.7071, 1.0, 0.7071, 1.0, 0.3827, 0.0, 0.7071, 1.0, 0.3827, 0.0, 0.3827, 0.0, 0.9239, 1.0, 0.9239, 1.0, 0.7071, 0.0, 0.9239, 1.0, 0.7071, 0.0, 0.7071, 0.0, 1.0, 1.0, 1.0, 1.0, 0.9239, 0.0, 1.0, 1.0, 0.9239, 0.0, 0.9239, 1.0, 0.07612, 0.0, 0.2929, 0.0, 0.07612, 1.0, 0.07612, 0.0, 0.07612, 0.0, 0.0, 1.0, 0.07612, 0.0, 0.0, 1.0, 0.0, 1.0, 0.2929, 0.0, 0.6173, 0.0, 0.2929, 1.0, 0.2929, 0.0, 0.2929, 1.0, 0.07612, 1.0, 0.6173, 0.0, 1.0, 0.0, 0.6173, 1.0, 0.6173, 0.0, 0.6173, 1.0, 0.2929, 1.0, 1.0, 0.0, 1.0, 1.0, 0.6173, 0.0, 1.0, 0.3827, 0.9239, 0.0, 0.9239, 0.1488, 0.309, 0.0, 0.0, 0.0, 0.3827, 0.1488, 0.309, 0.3827, 0.0, 0.0, 0.0, 0.4318, 0.309, 0.7071, 0.0, 0.3827, 0.0, 0.4318, 0.309, 0.3827, 0.0, 0.1488, 0.309, 0.6725, 0.309, 0.7071, 0.0, 0.4318, 0.309, 0.25, 0.5878, 0.0, 0.3827, 0.0, 0.7071, 0.25, 0.5878, 0.4318, 0.309, 0.1488, 0.309, 0.25, 0.5878, 0.1488, 0.309, 0.0, 0.3827, 0.8474, 0.309, 0.9239, 0.3827, 1.0, 0.0, 0.8474, 0.309, 1.0, 0.0, 0.9239, 0.0, 0.8474, 0.309, 0.9239, 0.0, 0.7071, 0.0, 0.8474, 0.309, 0.6725, 0.309, 0.9239, 0.3827, 0.8474, 0.309, 0.7071, 0.0, 0.6725, 0.309, 0.4755, 0.5878, 0.7071, 0.7071, 0.9239, 0.3827, 0.4755, 0.5878, 0.9239, 0.3827, 0.6725, 0.309, 0.4755, 0.5878, 0.4318, 0.309, 0.25, 0.5878, 0.4755, 0.5878, 0.6725, 0.309, 0.4318, 0.309, 0.09195, 0.809, 0.0, 0.7071, 0.0, 0.9239, 0.09195, 0.809, 0.25, 0.5878, 0.0, 0.7071, 0.09195, 0.809, 0.0, 0.9239, 0.3827, 0.9239, 0.2668, 0.809, 0.3827, 0.9239, 0.7071, 0.7071, 0.2668, 0.809, 0.09195, 0.809, 0.3827, 0.9239, 0.2668, 0.809, 0.7071, 0.7071, 0.4755, 0.5878, 0.2668, 0.809, 0.4755, 0.5878, 0.25, 0.5878, 0.2668, 0.809, 0.25, 0.5878, 0.09195, 0.809, 0.8552, 0.9425, 0.9796, 1.0, 0.9796, 0.9239, 0.8552, 0.9425, 0.6047, 0.9239, 0.9796, 1.0, 0.5717, 0.855, 0.2869, 0.7071, 0.6047, 0.9239, 0.5717, 0.855, 0.6047, 0.9239, 0.8552, 0.9425, 1.0, 0.8087, 0.9796, 0.9239, 0.9796, 0.7071, 0.3294, 0.6811, 0.2869, 0.7071, 0.5717, 0.855, 0.7503, 0.7744, 0.5717, 0.855, 0.8552, 0.9425, 0.7503, 0.7744, 0.8552, 0.9425, 0.9796, 0.9239, 0.7503, 0.7744, 0.9796, 0.9239, 1.0, 0.8087, 0.1528, 0.4383, 0.07457, 0.3827, 0.2869, 0.7071, 0.1528, 0.4383, 0.2869, 0.7071, 0.3294, 0.6811, 0.5237, 0.6618, 0.5717, 0.855, 0.7503, 0.7744, 0.5237, 0.6618, 0.3294, 0.6811, 0.5717, 0.855, 0.9027, 0.5825, 0.9796, 0.7071, 0.9796, 0.3827, 0.9027, 0.5825, 0.7503, 0.7744, 1.0, 0.8087, 0.9027, 0.5825, 1.0, 0.8087, 0.9796, 0.7071, 0.05979, 0.1512, 0.07457, 0.0, 0.0, 0.0, 0.05979, 0.1512, 0.0, 0.0, 0.07457, 0.3827, 0.05979, 0.1512, 0.07457, 0.3827, 0.1528, 0.4383, 0.3433, 0.4822, 0.1528, 0.4383, 0.3294, 0.6811, 0.3433, 0.4822, 0.3294, 0.6811, 0.5237, 0.6618, 0.7275, 0.5284, 0.5237, 0.6618, 0.7503, 0.7744, 0.7275, 0.5284, 0.7503, 0.7744, 0.9027, 0.5825, 0.9874, 0.3089, 0.9796, 0.3827, 0.9796, 0.0, 0.9874, 0.3089, 0.9027, 0.5825, 0.9796, 0.3827, 0.2272, 0.254, 0.2869, 0.0, 0.07457, 0.0, 0.2272, 0.254, 0.1528, 0.4383, 0.3433, 0.4822, 0.2272, 0.254, 0.07457, 0.0, 0.05979, 0.1512, 0.2272, 0.254, 0.05979, 0.1512, 0.1528, 0.4383, 0.5777, 0.4209, 0.3433, 0.4822, 0.5237, 0.6618, 0.5777, 0.4209, 0.5237, 0.6618, 0.7275, 0.5284, 0.892, 0.2958, 0.9874, 0.3089, 0.9796, 0.0, 0.892, 0.2958, 0.7275, 0.5284, 0.9027, 0.5825, 0.892, 0.2958, 0.9027, 0.5825, 0.9874, 0.3089, 0.4686, 0.2709, 0.2272, 0.254, 0.3433, 0.4822, 0.4686, 0.2709, 0.3433, 0.4822, 0.5777, 0.4209, 0.8055, 0.2528, 0.892, 0.2958, 0.9796, 0.0, 0.8055, 0.2528, 0.5777, 0.4209, 0.7275, 0.5284, 0.8055, 0.2528, 0.7275, 0.5284, 0.892, 0.2958, 0.4111, 0.09344, 0.6047, 0.0, 0.2869, 0.0, 0.4111, 0.09344, 0.2869, 0.0, 0.2272, 0.254, 0.4111, 0.09344, 0.2272, 0.254, 0.4686, 0.2709, 0.7366, 0.1842, 0.8055, 0.2528, 0.9796, 0.0, 0.7366, 0.1842, 0.4686, 0.2709, 0.5777, 0.4209, 0.7366, 0.1842, 0.5777, 0.4209, 0.8055, 0.2528, 0.6922, 0.097, 0.9796, 0.0, 0.6047, 0.0, 0.6922, 0.097, 0.7366, 0.1842, 0.9796, 0.0, 0.6922, 0.097, 0.6047, 0.0, 0.4111, 0.09344, 0.6922, 0.097, 0.4111, 0.09344, 0.4686, 0.2709, 0.6922, 0.097, 0.4686, 0.2709, 0.7366, 0.1842, 1.0, 1.0, 0.0, 0.6173, 0.0, 1.0, 1.0, 0.6173, 0.0, 0.2929, 0.0, 0.6173, 1.0, 0.6173, 0.0, 0.6173, 1.0, 1.0, 1.0, 0.2929, 0.0, 0.07612, 0.0, 0.2929, 1.0, 0.2929, 0.0, 0.2929, 1.0, 0.6173, 1.0, 0.07612, 0.0, 0.0, 0.0, 0.07612, 1.0, 0.07612, 0.0, 0.07612, 1.0, 0.2929, 1.0, 0.0, 0.0, 0.0, 1.0, 0.07612, 1.0, 0.0, 0.0, 0.3827, 0.0, 0.0, 1.0, 0.3827, 0.0, 0.7071, 0.0, 0.3827, 1.0, 0.3827, 0.0, 0.3827, 1.0, 0.0, 1.0, 0.7071, 0.0, 0.7071, 1.0, 0.3827, 1.0, 0.9239, 0.0, 0.9239, 0.0, 0.7071, 1.0, 0.9239, 0.0, 0.7071, 1.0, 0.7071, 1.0, 1.0, 0.0, 1.0, 0.0, 0.9239, 1.0, 1.0, 0.0, 0.9239, 1.0, 0.9239, 0.0, 0.0, 1.0, 0.07612, 1.0, 0.0, 0.0, 0.07612, 1.0, 0.2929, 1.0, 0.07612, 0.0, 0.07612, 1.0, 0.07612, 0.0, 0.0, 0.0, 0.2929, 1.0, 0.6173, 1.0, 0.2929, 0.0, 0.2929, 1.0, 0.2929, 0.0, 0.07612, 0.0, 0.6173, 1.0, 1.0, 1.0, 0.6173, 0.0, 0.6173, 1.0, 0.6173, 0.0, 0.2929, 0.0, 1.0, 1.0, 1.0, 0.0, 0.6173, 0.0, 0.07612, 1.0, 0.0, 0.0, 0.0, 0.0, 0.07612, 1.0, 0.07612, 1.0, 0.0, 0.0, 0.2929, 1.0, 0.2929, 1.0, 0.07612, 0.0, 0.2929, 1.0, 0.07612, 0.0, 0.07612, 0.0, 0.6173, 1.0, 0.6173, 1.0, 0.2929, 0.0, 0.6173, 1.0, 0.2929, 0.0, 0.2929, 0.0, 1.0, 1.0, 1.0, 1.0, 0.6173, 0.0, 1.0, 1.0, 0.6173, 0.0, 0.6173, 0.3827, 0.07612, 0.0, 0.0, 0.0, 0.07612, 1.0, 1.0, 0.9239, 0.6173, 0.9239, 1.0, 0.1816, 0.191, 0.0, 0.07612, 0.0, 0.2929, 0.1816, 0.191, 0.7071, 0.2929, 0.3827, 0.07612, 0.1816, 0.191, 0.3827, 0.07612, 0.0, 0.07612, 0.1266, 0.4122, 0.0, 0.2929, 0.0, 0.6173, 0.1266, 0.4122, 0.1816, 0.191, 0.0, 0.2929, 0.3673, 0.4122, 0.9239, 0.6173, 0.7071, 0.2929, 0.3673, 0.4122, 0.1816, 0.191, 0.1266, 0.4122, 0.3673, 0.4122, 0.7071, 0.2929, 0.1816, 0.191, 0.2939, 0.691, 0.0, 1.0, 0.3827, 1.0, 0.2939, 0.691, 0.0, 0.6173, 0.0, 1.0, 0.2939, 0.691, 0.3673, 0.4122, 0.1266, 0.4122, 0.2939, 0.691, 0.1266, 0.4122, 0.0, 0.6173, 0.559, 0.691, 0.3827, 1.0, 0.7071, 1.0, 0.559, 0.691, 0.3673, 0.4122, 0.2939, 0.691, 0.559, 0.691, 0.2939, 0.691, 0.3827, 1.0, 0.7694, 0.691, 0.7071, 1.0, 0.9239, 1.0, 0.7694, 0.691, 0.9239, 0.6173, 0.3673, 0.4122, 0.7694, 0.691, 0.3673, 0.4122, 0.559, 0.691, 0.7694, 0.691, 0.559, 0.691, 0.7071, 1.0, 0.7694, 0.691, 0.9239, 1.0, 0.9239, 0.6173, 0.9517, 0.3052, 1.0, 0.0, 1.0, 0.3827, 0.8597, 0.2753, 1.0, 0.0, 0.9517, 0.3052, 0.7815, 0.2185, 1.0, 0.0, 0.8597, 0.2753, 0.8184, 0.559, 1.0, 0.3827, 1.0, 0.7071, 0.8184, 0.559, 0.8597, 0.2753, 0.9517, 0.3052, 0.8184, 0.559, 0.9517, 0.3052, 1.0, 0.3827, 0.7247, 0.1403, 1.0, 0.0, 0.7815, 0.2185, 0.6545, 0.4755, 0.8597, 0.2753, 0.8184, 0.559, 0.6545, 0.4755, 0.7815, 0.2185, 0.8597, 0.2753, 0.8734, 0.7991, 1.0, 0.7071, 1.0, 0.9239, 0.8734, 0.7991, 0.8184, 0.559, 1.0, 0.7071, 0.6948, 0.04834, 0.6173, 0.0, 1.0, 0.0, 0.6948, 0.04834, 1.0, 0.0, 0.7247, 0.1403, 0.5245, 0.3455, 0.7247, 0.1403, 0.7815, 0.2185, 0.5245, 0.3455, 0.7815, 0.2185, 0.6545, 0.4755, 0.6327, 0.7208, 0.6545, 0.4755, 0.8184, 0.559, 0.6327, 0.7208, 0.8184, 0.559, 0.8734, 0.7991, 0.441, 0.1816, 0.2929, 0.0, 0.6173, 0.0, 0.441, 0.1816, 0.6173, 0.0, 0.6948, 0.04834, 0.441, 0.1816, 0.6948, 0.04834, 0.7247, 0.1403, 0.441, 0.1816, 0.7247, 0.1403, 0.5245, 0.3455, 0.4279, 0.5721, 0.5245, 0.3455, 0.6545, 0.4755, 0.4279, 0.5721, 0.6545, 0.4755, 0.6327, 0.7208, 0.7061, 0.9045, 1.0, 1.0, 0.6173, 0.9239, 0.7061, 0.9045, 1.0, 0.9239, 1.0, 1.0, 0.7061, 0.9045, 0.8734, 0.7991, 1.0, 0.9239, 0.7061, 0.9045, 0.6327, 0.7208, 0.8734, 0.7991, 0.2792, 0.3673, 0.441, 0.1816, 0.5245, 0.3455, 0.2792, 0.3673, 0.5245, 0.3455, 0.4279, 0.5721, 0.441, 0.7694, 0.6173, 0.9239, 0.2929, 0.7071, 0.441, 0.7694, 0.7061, 0.9045, 0.6173, 0.9239, 0.441, 0.7694, 0.4279, 0.5721, 0.6327, 0.7208, 0.441, 0.7694, 0.6327, 0.7208, 0.7061, 0.9045, 0.2009, 0.1266, 0.07612, 0.0, 0.2929, 0.0, 0.2009, 0.1266, 0.2929, 0.0, 0.441, 0.1816, 0.2009, 0.1266, 0.441, 0.1816, 0.2792, 0.3673, 0.2306, 0.559, 0.2929, 0.7071, 0.07612, 0.3827, 0.2306, 0.559, 0.441, 0.7694, 0.2929, 0.7071, 0.2306, 0.559, 0.2792, 0.3673, 0.4279, 0.5721, 0.2306, 0.559, 0.4279, 0.5721, 0.441, 0.7694, 0.09549, 0.2939, 0.0, 0.0, 0.07612, 0.0, 0.09549, 0.2939, 0.07612, 0.3827, 0.0, 0.0, 0.09549, 0.2939, 0.2306, 0.559, 0.07612, 0.3827, 0.09549, 0.2939, 0.07612, 0.0, 0.2009, 0.1266, 0.09549, 0.2939, 0.2009, 0.1266, 0.2792, 0.3673, 0.09549, 0.2939, 0.2792, 0.3673, 0.2306, 0.559, 0.0, 0.9239, 1.0, 0.9239, 1.0, 1.0, 0.0, 0.9239, 1.0, 1.0, 0.0, 1.0, 0.0, 0.7071, 1.0, 0.7071, 1.0, 0.9239, 0.0, 0.7071, 1.0, 0.9239, 0.0, 0.9239, 0.0, 0.3827, 1.0, 0.3827, 1.0, 0.7071, 0.0, 0.3827, 1.0, 0.7071, 0.0, 0.7071, 0.0, 0.0, 1.0, 0.0, 1.0, 0.3827, 0.0, 0.0, 1.0, 0.3827, 0.0, 0.3827, 0.0, 0.07612, 1.0, 0.07612, 1.0, 0.0, 0.0, 0.07612, 1.0, 0.0, 0.0, 0.0, 0.0, 0.2929, 1.0, 0.2929, 1.0, 0.07612, 0.0, 0.2929, 1.0, 0.07612, 0.0, 0.07612, 0.0, 0.6173, 1.0, 0.6173, 1.0, 0.2929, 0.0, 0.6173, 1.0, 0.2929, 0.0, 0.2929, 0.0, 1.0, 1.0, 1.0, 1.0, 0.6173, 0.0, 1.0, 1.0, 0.6173, 0.0, 0.6173, 0.0, 0.6173, 1.0, 1.0, 0.0, 1.0, 0.0, 0.6173, 1.0, 0.2929, 1.0, 0.6173, 0.0, 0.6173, 1.0, 0.6173, 1.0, 1.0, 0.0, 0.2929, 1.0, 0.07612, 1.0, 0.2929, 0.0, 0.2929, 1.0, 0.2929, 0.0, 0.6173, 0.0, 0.07612, 1.0, 0.0, 1.0, 0.07612, 0.0, 0.07612, 1.0, 0.07612, 0.0, 0.2929, 0.0, 0.0, 1.0, 0.0, 0.0, 0.07612, 1.0, 1.0, 0.0, 0.6173, 0.0, 1.0, 1.0, 0.6173, 0.0, 0.6173, 1.0, 1.0, 1.0, 0.2929, 0.0, 0.2929, 0.0, 0.6173, 1.0, 0.2929, 0.0, 0.6173, 1.0, 0.6173, 1.0, 0.07612, 0.0, 0.07612, 0.0, 0.2929, 1.0, 0.07612, 0.0, 0.2929, 1.0, 0.2929, 1.0, 0.0, 0.0, 0.0, 0.0, 0.07612, 1.0, 0.0, 0.0, 0.07612, 1.0, 0.07612, 1.0, 0.07612, 1.0, 0.0, 0.6173, 0.07612, 0.07612, 1.0, 0.07612, 0.6173, 0.0, 1.0, 0.8184, 0.191, 0.6173, 0.07612, 0.2929, 0.2929, 0.8184, 0.191, 1.0, 0.2929, 1.0, 0.07612, 0.8184, 0.191, 1.0, 0.07612, 0.6173, 0.07612, 0.6327, 0.4122, 0.2929, 0.2929, 0.07612, 0.6173, 0.6327, 0.4122, 0.8184, 0.191, 0.2929, 0.2929, 0.2306, 0.691, 0.07612, 1.0, 0.2929, 1.0, 0.2306, 0.691, 0.07612, 0.6173, 0.07612, 1.0, 0.2306, 0.691, 0.6327, 0.4122, 0.07612, 0.6173, 0.8734, 0.4122, 1.0, 0.6173, 1.0, 0.2929, 0.8734, 0.4122, 0.8184, 0.191, 0.6327, 0.4122, 0.8734, 0.4122, 1.0, 0.2929, 0.8184, 0.191, 0.441, 0.691, 0.2929, 1.0, 0.6173, 1.0, 0.441, 0.691, 0.2306, 0.691, 0.2929, 1.0, 0.441, 0.691, 0.6327, 0.4122, 0.2306, 0.691, 0.7061, 0.691, 1.0, 1.0, 1.0, 0.6173, 0.7061, 0.691, 0.6173, 1.0, 1.0, 1.0, 0.7061, 0.691, 1.0, 0.6173, 0.8734, 0.4122, 0.7061, 0.691, 0.8734, 0.4122, 0.6327, 0.4122, 0.7061, 0.691, 0.441, 0.691, 0.6173, 1.0, 0.7061, 0.691, 0.6327, 0.4122, 0.441, 0.691, 0.9986, 0.6173, 0.9986, 1.0, 0.6164, 1.0, 0.07601, 0.6173, 0.07601, 1.0, 0.0, 1.0, 1.0, 0.4122, 0.9986, 0.2929, 0.9986, 0.6173, 1.0, 0.4122, 0.6164, 1.0, 0.2925, 1.0, 1.0, 0.4122, 0.9986, 0.6173, 0.6164, 1.0, 0.633, 0.2785, 0.2925, 1.0, 0.07601, 1.0, 0.2308, 0.4402, 0.07601, 0.6173, 0.2925, 0.2929, 0.2308, 0.4402, 0.07601, 1.0, 0.07601, 0.6173, 0.8739, 0.2007, 0.9986, 0.07612, 0.9986, 0.2929, 0.8739, 0.2007, 0.2925, 1.0, 0.633, 0.2785, 0.8739, 0.2007, 1.0, 0.4122, 0.2925, 1.0, 0.8739, 0.2007, 0.9986, 0.2929, 1.0, 0.4122, 0.4415, 0.2298, 0.2925, 0.2929, 0.6164, 0.07612, 0.4415, 0.2298, 0.2308, 0.4402, 0.2925, 0.2929, 0.4415, 0.2298, 0.07601, 1.0, 0.2308, 0.4402, 0.4415, 0.2298, 0.633, 0.2785, 0.07601, 1.0, 0.7069, 0.09493, 0.9986, 0.0, 0.9986, 0.07612, 0.7069, 0.09493, 0.6164, 0.07612, 0.9986, 0.0, 0.7069, 0.09493, 0.8739, 0.2007, 0.633, 0.2785, 0.7069, 0.09493, 0.4415, 0.2298, 0.6164, 0.07612, 0.7069, 0.09493, 0.633, 0.2785, 0.4415, 0.2298, 0.7069, 0.09493, 0.9986, 0.07612, 0.8739, 0.2007, 1.0, 0.9239, 0.0, 1.0, 1.0, 1.0, 1.0, 0.9239, 0.0, 0.9239, 0.0, 1.0, 1.0, 0.7071, 0.0, 0.7071, 0.0, 0.9239, 1.0, 0.7071, 0.0, 0.9239, 1.0, 0.9239, 1.0, 0.3827, 0.0, 0.3827, 0.0, 0.7071, 1.0, 0.3827, 0.0, 0.7071, 1.0, 0.7071, 1.0, 0.0, 0.0, 0.0, 0.0, 0.3827, 1.0, 0.0, 0.0, 0.3827, 1.0, 0.3827, 1.0, 0.07612, 0.0, 0.07612, 0.0, 0.0, 1.0, 0.07612, 0.0, 0.2929, 0.0, 0.07612, 1.0, 0.07612, 0.0, 0.0, 1.0, 0.0, 1.0, 0.2929, 0.0, 0.6173, 0.0, 0.2929, 1.0, 0.2929, 0.0, 0.2929, 1.0, 0.07612, 1.0, 0.6173, 0.0, 0.6173, 1.0, 0.2929, 1.0, 1.0, 0.0, 1.0, 0.0, 0.6173, 1.0, 1.0, 0.0, 0.6173, 1.0, 0.6173, 0.0, 1.0, 1.0, 0.6173, 1.0, 1.0, 0.0, 0.6173, 1.0, 0.2929, 1.0, 0.6173, 0.0, 0.6173, 1.0, 0.6173, 0.0, 1.0, 0.0, 0.2929, 1.0, 0.07612, 1.0, 0.2929, 0.0, 0.2929, 1.0, 0.2929, 0.0, 0.6173, 0.0, 0.07612, 1.0, 0.07612, 0.0, 0.2929, 0.0, 0.0, 1.0, 0.0, 1.0, 0.07612, 0.0, 0.0, 1.0, 0.07612, 0.0, 0.07612, 0.0, 0.6173, 1.0, 0.6173, 1.0, 1.0, 0.0, 0.6173, 1.0, 1.0, 0.0, 1.0, 0.0, 0.2929, 1.0, 0.2929, 1.0, 0.6173, 0.0, 0.2929, 1.0, 0.6173, 0.0, 0.6173, 0.0, 0.07612, 1.0, 0.0, 1.0, 0.07612, 0.0, 0.07612, 1.0, 0.07612, 1.0, 0.2929, 0.0, 0.07612, 1.0, 0.2929, 0.0, 0.2929, 0.0, 0.0, 1.0, 0.0, 0.0, 0.07612, 1.0, 1.0, 1.0, 0.9239, 0.6173, 0.9239, 0.1526, 0.309, 0.07612, 0.0, 0.0, 0.0, 0.1526, 0.309, 0.2929, 0.0, 0.07612, 0.0, 0.1526, 0.309, 0.0, 0.0, 0.07612, 0.3827, 0.3275, 0.309, 0.2929, 0.0, 0.1526, 0.309, 0.3275, 0.309, 0.1526, 0.309, 0.07612, 0.3827, 0.5682, 0.309, 0.6173, 0.0, 0.2929, 0.0, 0.5682, 0.309, 0.2929, 0.0, 0.3275, 0.309, 0.8512, 0.309, 1.0, 0.0, 0.6173, 0.0, 0.8512, 0.309, 1.0, 0.3827, 1.0, 0.0, 0.8512, 0.309, 0.6173, 0.0, 0.5682, 0.309, 0.5245, 0.5878, 0.07612, 0.3827, 0.2929, 0.7071, 0.5245, 0.5878, 0.3275, 0.309, 0.07612, 0.3827, 0.5245, 0.5878, 0.5682, 0.309, 0.3275, 0.309, 0.75, 0.5878, 1.0, 0.7071, 1.0, 0.3827, 0.75, 0.5878, 1.0, 0.3827, 0.8512, 0.309, 0.75, 0.5878, 0.5682, 0.309, 0.5245, 0.5878, 0.75, 0.5878, 0.8512, 0.309, 0.5682, 0.309, 0.75, 0.5878, 0.5245, 0.5878, 0.2929, 0.7071, 0.9081, 0.809, 1.0, 0.9239, 1.0, 0.7071, 0.9081, 0.809, 0.2929, 0.7071, 0.6173, 0.9239, 0.9081, 0.809, 0.75, 0.5878, 0.2929, 0.7071, 0.9081, 0.809, 0.6173, 0.9239, 1.0, 0.9239, 0.9081, 0.809, 1.0, 0.7071, 0.75, 0.5878, 1.0, 1.0, 1.0, 0.6173, 0.6173, 1.0, 0.1693, 0.5369, 0.0, 1.0, 0.07612, 1.0, 0.1693, 0.5369, 0.07612, 0.6173, 0.0, 1.0, 0.1693, 0.5369, 0.2929, 0.2929, 0.07612, 0.6173, 0.3706, 0.287, 0.6173, 0.07612, 0.2929, 0.2929, 0.3706, 0.287, 0.2929, 0.2929, 0.1693, 0.5369, 0.3706, 0.287, 0.1693, 0.5369, 0.07612, 1.0, 0.6435, 0.1183, 1.0, 0.0, 0.6173, 0.07612, 0.6435, 0.1183, 1.0, 0.07612, 1.0, 0.0, 0.6435, 0.1183, 0.6173, 0.07612, 0.3706, 0.287, 0.5746, 0.3119, 0.07612, 1.0, 0.2929, 1.0, 0.5746, 0.3119, 0.3706, 0.287, 0.07612, 1.0, 0.5746, 0.3119, 0.6435, 0.1183, 0.3706, 0.287, 0.8277, 0.2096, 1.0, 0.2929, 1.0, 0.07612, 0.8277, 0.2096, 1.0, 0.07612, 0.6435, 0.1183, 0.8277, 0.2096, 0.5746, 0.3119, 0.2929, 1.0, 0.8277, 0.2096, 0.6435, 0.1183, 0.5746, 0.3119, 0.9735, 0.4128, 0.2929, 1.0, 0.6173, 1.0, 0.9735, 0.4128, 1.0, 0.6173, 1.0, 0.2929, 0.9735, 0.4128, 0.8277, 0.2096, 0.2929, 1.0, 0.9735, 0.4128, 1.0, 0.2929, 0.8277, 0.2096, 0.9735, 0.4128, 0.6173, 1.0, 1.0, 0.6173])
me_shape_44_indexedfaceset.materials.append(mat_cap_ceramic_1)
me_shape_44_indexedfaceset.materials.append(mat_metal_pins)
me_shape_44_indexedfaceset.update()
me_material_preview_mesh = bpy.data.meshes.new('Material_Preview_Mesh')
me_material_preview_mesh.from_pydata([], [], [])
me_material_preview_mesh.update()

# ---- objects
ob_c_1206_3216metric = bpy.data.objects.new('C_1206_3216Metric', me_shape_44_indexedfaceset)
ob_material_preview_dummy = bpy.data.objects.new('Material_Preview_Dummy', me_material_preview_mesh)

# ---- transforms, parenting, visibility, modifiers, constraints
ob_c_1206_3216metric.location = (0.0, 0.0, 0.0)
ob_material_preview_dummy.location = (0.0, 0.0, 0.0)
ob_material_preview_dummy.hide_select = True
ob_material_preview_dummy.hide_render = True

# ---- collection membership
col_collection.objects.link(ob_c_1206_3216metric)
col_collection.objects.link(ob_material_preview_dummy)

# ---- scene / render settings (as saved in the file)
scene.frame_start = 1; scene.frame_end = 250; scene.frame_set(1)
scene.render.engine = 'BLENDER_EEVEE_NEXT'
scene.cycles.sampling_pattern = 'TABULATED_SOBOL'
scene.cycles.use_light_tree = False
scene.view_settings.view_transform = 'Filmic'
bpy.context.view_layer.update()

# ---- added for rendering (the .blend has no active camera and no usable light): camera, sun
cam_auto = bpy.data.cameras.new('AutoCamera')
cam_auto.lens = 50.0
cam_auto.sensor_width = 36.0
cam_auto.clip_end = 1000.0
ob_auto_camera = bpy.data.objects.new('AutoCamera', cam_auto)
scene.collection.objects.link(ob_auto_camera)
ob_auto_camera.location = (3.62613, -4.35135, 3.7009)
ob_auto_camera.rotation_euler = (1.09748, -7.21219e-08, 0.694738)
scene.camera = ob_auto_camera
light_auto_sun = bpy.data.lights.new('AutoSun', 'SUN')
light_auto_sun.energy = 3.0
light_auto_sun.angle = 0.0523599
ob_auto_sun = bpy.data.objects.new('AutoSun', light_auto_sun)
scene.collection.objects.link(ob_auto_sun)
ob_auto_sun.rotation_euler = (0.872665, 0.174533, 0.523599)
bpy.context.view_layer.update()
